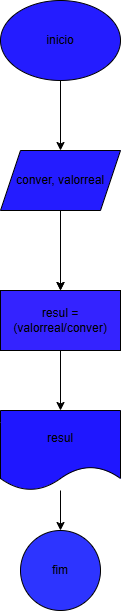

The diagram above was exported from draw.io. Its source (the exported page's mxGraphModel, read from the mxfile embedded in the PNG):
<mxGraphModel dx="794" dy="454" grid="1" gridSize="10" guides="1" tooltips="1" connect="1" arrows="1" fold="1" page="1" pageScale="1" pageWidth="827" pageHeight="1169" math="0" shadow="0">
  <root>
    <mxCell id="0" />
    <mxCell id="1" parent="0" />
    <mxCell id="Sl9wzs11qgPARkXmGVRr-1" value="inicio" style="ellipse;whiteSpace=wrap;html=1;fillColor=light-dark(#241CFF,var(--ge-dark-color, #121212));" vertex="1" parent="1">
      <mxGeometry x="354" y="10" width="120" height="80" as="geometry" />
    </mxCell>
    <mxCell id="Sl9wzs11qgPARkXmGVRr-2" value="" style="endArrow=classic;html=1;rounded=0;" edge="1" parent="1">
      <mxGeometry width="50" height="50" relative="1" as="geometry">
        <mxPoint x="414" y="90" as="sourcePoint" />
        <mxPoint x="414" y="160" as="targetPoint" />
        <Array as="points">
          <mxPoint x="414" y="140" />
          <mxPoint x="414" y="120" />
          <mxPoint x="414" y="130" />
        </Array>
      </mxGeometry>
    </mxCell>
    <mxCell id="Sl9wzs11qgPARkXmGVRr-6" value="" style="edgeStyle=orthogonalEdgeStyle;rounded=0;orthogonalLoop=1;jettySize=auto;html=1;" edge="1" parent="1" source="Sl9wzs11qgPARkXmGVRr-3" target="Sl9wzs11qgPARkXmGVRr-4">
      <mxGeometry relative="1" as="geometry" />
    </mxCell>
    <mxCell id="Sl9wzs11qgPARkXmGVRr-3" value="conver, valorreal" style="shape=parallelogram;perimeter=parallelogramPerimeter;whiteSpace=wrap;html=1;fixedSize=1;fillColor=light-dark(#241CFF,var(--ge-dark-color, #121212));" vertex="1" parent="1">
      <mxGeometry x="354" y="160" width="120" height="60" as="geometry" />
    </mxCell>
    <mxCell id="Sl9wzs11qgPARkXmGVRr-4" value="resul = (valorreal/conver)" style="rounded=0;whiteSpace=wrap;html=1;fillColor=light-dark(#3423FF,var(--ge-dark-color, #121212));" vertex="1" parent="1">
      <mxGeometry x="354" y="300" width="120" height="60" as="geometry" />
    </mxCell>
    <mxCell id="Sl9wzs11qgPARkXmGVRr-5" value="" style="endArrow=classic;html=1;rounded=0;entryX=0.5;entryY=0;entryDx=0;entryDy=0;" edge="1" parent="1" target="Sl9wzs11qgPARkXmGVRr-4">
      <mxGeometry width="50" height="50" relative="1" as="geometry">
        <mxPoint x="414" y="240" as="sourcePoint" />
        <mxPoint x="430" y="210" as="targetPoint" />
        <Array as="points" />
      </mxGeometry>
    </mxCell>
    <mxCell id="Sl9wzs11qgPARkXmGVRr-7" value="resul" style="shape=document;whiteSpace=wrap;html=1;boundedLbl=1;fillColor=light-dark(#1F17FF,var(--ge-dark-color, #121212));" vertex="1" parent="1">
      <mxGeometry x="354" y="420" width="120" height="80" as="geometry" />
    </mxCell>
    <mxCell id="Sl9wzs11qgPARkXmGVRr-8" value="" style="endArrow=classic;html=1;rounded=0;entryX=0.5;entryY=0;entryDx=0;entryDy=0;" edge="1" parent="1" source="Sl9wzs11qgPARkXmGVRr-4" target="Sl9wzs11qgPARkXmGVRr-7">
      <mxGeometry width="50" height="50" relative="1" as="geometry">
        <mxPoint x="390" y="380" as="sourcePoint" />
        <mxPoint x="430" y="370" as="targetPoint" />
      </mxGeometry>
    </mxCell>
    <mxCell id="Sl9wzs11qgPARkXmGVRr-9" value="fim" style="ellipse;whiteSpace=wrap;html=1;aspect=fixed;fillColor=light-dark(#2D34FF,var(--ge-dark-color, #121212));" vertex="1" parent="1">
      <mxGeometry x="374" y="540" width="80" height="80" as="geometry" />
    </mxCell>
    <mxCell id="Sl9wzs11qgPARkXmGVRr-10" value="" style="endArrow=classic;html=1;rounded=0;entryX=0.5;entryY=0;entryDx=0;entryDy=0;" edge="1" parent="1" source="Sl9wzs11qgPARkXmGVRr-7" target="Sl9wzs11qgPARkXmGVRr-9">
      <mxGeometry width="50" height="50" relative="1" as="geometry">
        <mxPoint x="380" y="420" as="sourcePoint" />
        <mxPoint x="430" y="370" as="targetPoint" />
        <Array as="points" />
      </mxGeometry>
    </mxCell>
  </root>
</mxGraphModel>